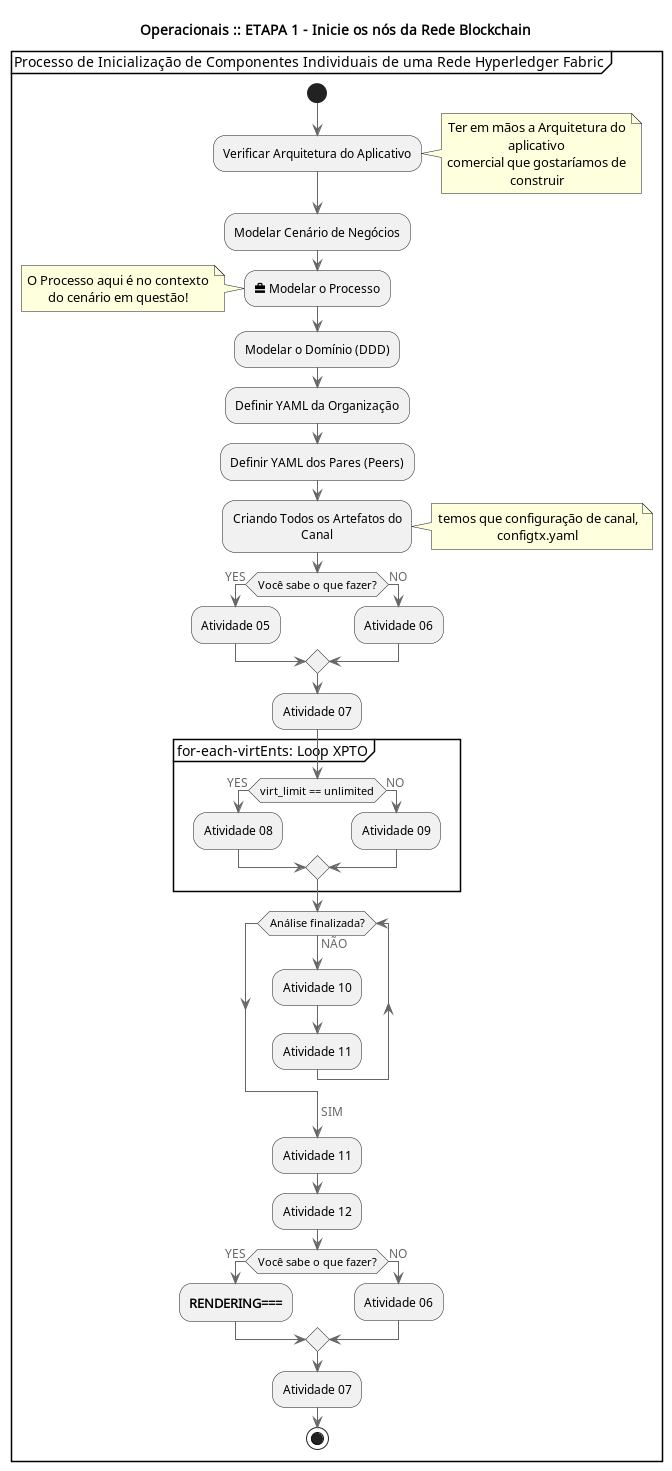

The diagram above was rendered by PlantUML. Its source (embedded in the PNG):
@startuml ProcessoInicializacaoComponentes

title Operacionais :: ETAPA 1 - Inicie os nós da Rede Blockchain
!include ../../core/C4_Container.puml
!include ../../core/C4_Context.puml
!include ../../core/C4_Component.puml
!include ../../core/C4.puml
!include ../../core/C4_Deployment.puml


' Veja o modelo de diagrama de atividade em: https://plantuml.com/openiconic
' skinparam wrapWidth 250
' skinparam maxMessageSize 200
' scale 0.95


partition "Processo de Inicialização de Componentes Individuais de uma Rede Hyperledger Fabric" {
start
    :Verificar Arquitetura do Aplicativo;
    note right
       Ter em mãos a Arquitetura do aplicativo
       comercial que gostaríamos de construir
    end note

    :Modelar Cenário de Negócios;
    :<size:15><&briefcase></size> Modelar o Processo;
    note left
        O Processo aqui é no contexto
        do cenário em questão!
    end note
    :Modelar o Domínio (DDD);

    :Definir YAML da Organização;
    :Definir YAML dos Pares (Peers);
    :Criando Todos os Artefatos do Canal;
    note right
        temos que configuração de canal, configtx.yaml
    end note

    if (Você sabe o que fazer?) then
        -> YES;
        :Atividade 05;
    else
        -> NO;
        :Atividade 06;
    endif
        :Atividade 07;

    partition for-each-virtEnts: Loop XPTO {
        if (virt_limit == unlimited) then
            -> YES;
            :Atividade 08;
        else
            -> NO;
            :Atividade 09;
        endif
    }

    while (Análise finalizada?)
    -> NÃO;
	:Atividade 10;
	:Atividade 11;
	endwhile
    -> SIM;

    :Atividade 11;
    :Atividade 12;


    if (Você sabe o que fazer?) then
        -> YES;
        :===RENDERING===;
    else
        -> NO;
        :Atividade 06;
    endif
        :Atividade 07;

stop
}
@enduml